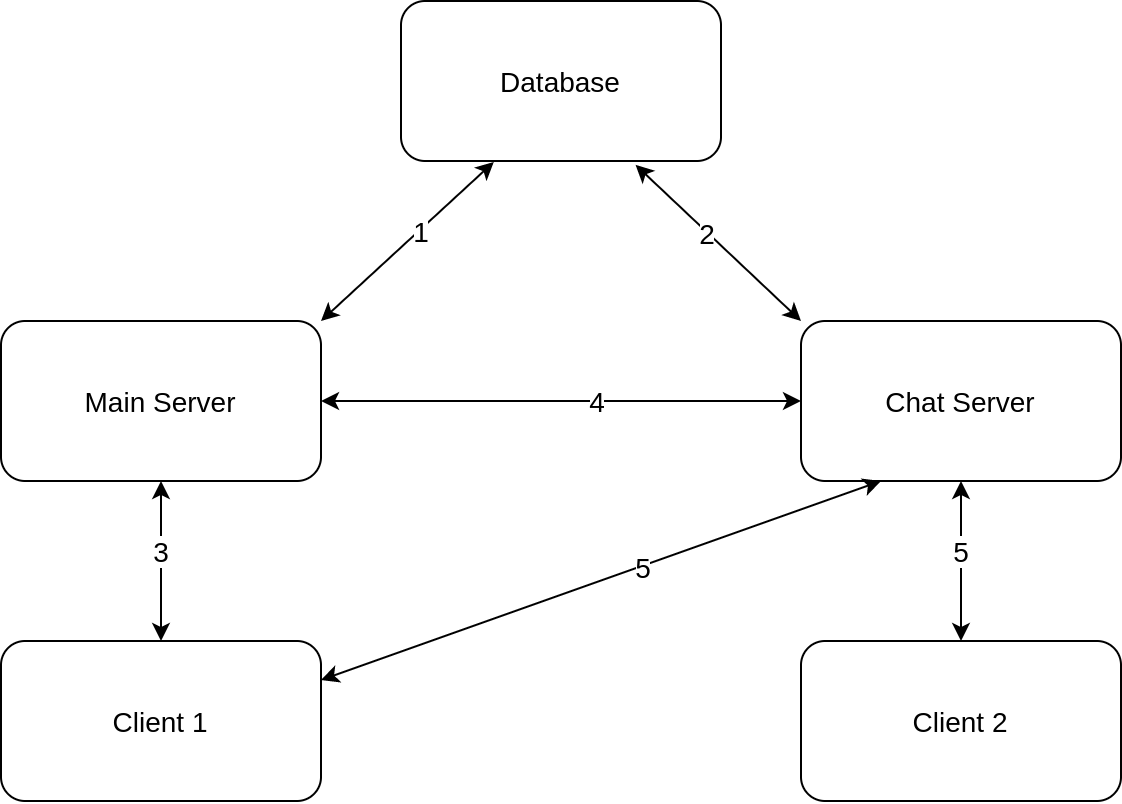

The diagram above was exported from draw.io. Its source (the exported page's mxGraphModel, read from the mxfile embedded in the PNG):
<mxGraphModel dx="936" dy="536" grid="1" gridSize="10" guides="1" tooltips="1" connect="1" arrows="1" fold="1" page="1" pageScale="1" pageWidth="850" pageHeight="1100" math="0" shadow="0">
  <root>
    <mxCell id="IDErDTO-VzmpERyoT60w-0" />
    <mxCell id="IDErDTO-VzmpERyoT60w-1" parent="IDErDTO-VzmpERyoT60w-0" />
    <mxCell id="IDErDTO-VzmpERyoT60w-2" value="Database" style="rounded=1;whiteSpace=wrap;html=1;fontSize=14;" vertex="1" parent="IDErDTO-VzmpERyoT60w-1">
      <mxGeometry x="360" y="80" width="160" height="80" as="geometry" />
    </mxCell>
    <mxCell id="IDErDTO-VzmpERyoT60w-3" value="Main Server" style="rounded=1;whiteSpace=wrap;html=1;fontSize=14;" vertex="1" parent="IDErDTO-VzmpERyoT60w-1">
      <mxGeometry x="160" y="240" width="160" height="80" as="geometry" />
    </mxCell>
    <mxCell id="IDErDTO-VzmpERyoT60w-5" value="Chat Server" style="rounded=1;whiteSpace=wrap;html=1;fontSize=14;" vertex="1" parent="IDErDTO-VzmpERyoT60w-1">
      <mxGeometry x="560" y="240" width="160" height="80" as="geometry" />
    </mxCell>
    <mxCell id="IDErDTO-VzmpERyoT60w-6" value="Client 1" style="rounded=1;whiteSpace=wrap;html=1;fontSize=14;" vertex="1" parent="IDErDTO-VzmpERyoT60w-1">
      <mxGeometry x="160" y="400" width="160" height="80" as="geometry" />
    </mxCell>
    <mxCell id="IDErDTO-VzmpERyoT60w-7" value="Client 2" style="rounded=1;whiteSpace=wrap;html=1;fontSize=14;" vertex="1" parent="IDErDTO-VzmpERyoT60w-1">
      <mxGeometry x="560" y="400" width="160" height="80" as="geometry" />
    </mxCell>
    <mxCell id="IDErDTO-VzmpERyoT60w-8" value="" style="endArrow=classic;startArrow=classic;html=1;fontSize=14;entryX=0.29;entryY=1.006;entryDx=0;entryDy=0;entryPerimeter=0;exitX=1;exitY=0;exitDx=0;exitDy=0;" edge="1" parent="IDErDTO-VzmpERyoT60w-1" source="IDErDTO-VzmpERyoT60w-3" target="IDErDTO-VzmpERyoT60w-2">
      <mxGeometry width="50" height="50" relative="1" as="geometry">
        <mxPoint x="230" y="240" as="sourcePoint" />
        <mxPoint x="280" y="190" as="targetPoint" />
      </mxGeometry>
    </mxCell>
    <mxCell id="IDErDTO-VzmpERyoT60w-9" value="1" style="edgeLabel;html=1;align=center;verticalAlign=middle;resizable=0;points=[];fontSize=14;" vertex="1" connectable="0" parent="IDErDTO-VzmpERyoT60w-8">
      <mxGeometry x="0.1443" relative="1" as="geometry">
        <mxPoint as="offset" />
      </mxGeometry>
    </mxCell>
    <mxCell id="IDErDTO-VzmpERyoT60w-10" value="" style="endArrow=classic;startArrow=classic;html=1;fontSize=14;entryX=0.733;entryY=1.024;entryDx=0;entryDy=0;entryPerimeter=0;exitX=0;exitY=0;exitDx=0;exitDy=0;" edge="1" parent="IDErDTO-VzmpERyoT60w-1" source="IDErDTO-VzmpERyoT60w-5" target="IDErDTO-VzmpERyoT60w-2">
      <mxGeometry width="50" height="50" relative="1" as="geometry">
        <mxPoint x="330" y="250" as="sourcePoint" />
        <mxPoint x="416.39999999999986" y="170.48000000000002" as="targetPoint" />
      </mxGeometry>
    </mxCell>
    <mxCell id="IDErDTO-VzmpERyoT60w-11" value="2" style="edgeLabel;html=1;align=center;verticalAlign=middle;resizable=0;points=[];fontSize=14;" vertex="1" connectable="0" parent="IDErDTO-VzmpERyoT60w-10">
      <mxGeometry x="0.1443" relative="1" as="geometry">
        <mxPoint as="offset" />
      </mxGeometry>
    </mxCell>
    <mxCell id="IDErDTO-VzmpERyoT60w-12" value="" style="endArrow=classic;startArrow=classic;html=1;fontSize=14;entryX=0.5;entryY=1;entryDx=0;entryDy=0;exitX=0.5;exitY=0;exitDx=0;exitDy=0;" edge="1" parent="IDErDTO-VzmpERyoT60w-1" source="IDErDTO-VzmpERyoT60w-6" target="IDErDTO-VzmpERyoT60w-3">
      <mxGeometry width="50" height="50" relative="1" as="geometry">
        <mxPoint x="230" y="400" as="sourcePoint" />
        <mxPoint x="316.39999999999986" y="320.48" as="targetPoint" />
        <mxPoint as="offset" />
      </mxGeometry>
    </mxCell>
    <mxCell id="IDErDTO-VzmpERyoT60w-13" value="3" style="edgeLabel;html=1;align=center;verticalAlign=middle;resizable=0;points=[];fontSize=14;" vertex="1" connectable="0" parent="IDErDTO-VzmpERyoT60w-12">
      <mxGeometry x="0.1443" relative="1" as="geometry">
        <mxPoint as="offset" />
      </mxGeometry>
    </mxCell>
    <mxCell id="IDErDTO-VzmpERyoT60w-14" value="" style="endArrow=classic;startArrow=classic;html=1;fontSize=14;entryX=0.25;entryY=1;entryDx=0;entryDy=0;exitX=1;exitY=0;exitDx=0;exitDy=0;" edge="1" parent="IDErDTO-VzmpERyoT60w-1" target="IDErDTO-VzmpERyoT60w-5">
      <mxGeometry width="50" height="50" relative="1" as="geometry">
        <mxPoint x="320" y="419.52" as="sourcePoint" />
        <mxPoint x="406.39999999999986" y="340" as="targetPoint" />
      </mxGeometry>
    </mxCell>
    <mxCell id="IDErDTO-VzmpERyoT60w-15" value="5" style="edgeLabel;html=1;align=center;verticalAlign=middle;resizable=0;points=[];fontSize=14;" vertex="1" connectable="0" parent="IDErDTO-VzmpERyoT60w-14">
      <mxGeometry x="0.1443" relative="1" as="geometry">
        <mxPoint as="offset" />
      </mxGeometry>
    </mxCell>
    <mxCell id="IDErDTO-VzmpERyoT60w-16" value="" style="endArrow=classic;startArrow=classic;html=1;fontSize=14;entryX=0.5;entryY=1;entryDx=0;entryDy=0;exitX=0.5;exitY=0;exitDx=0;exitDy=0;" edge="1" parent="IDErDTO-VzmpERyoT60w-1" source="IDErDTO-VzmpERyoT60w-7" target="IDErDTO-VzmpERyoT60w-5">
      <mxGeometry width="50" height="50" relative="1" as="geometry">
        <mxPoint x="690" y="360" as="sourcePoint" />
        <mxPoint x="639.76" y="320" as="targetPoint" />
      </mxGeometry>
    </mxCell>
    <mxCell id="IDErDTO-VzmpERyoT60w-17" value="5" style="edgeLabel;html=1;align=center;verticalAlign=middle;resizable=0;points=[];fontSize=14;" vertex="1" connectable="0" parent="IDErDTO-VzmpERyoT60w-16">
      <mxGeometry x="0.1443" relative="1" as="geometry">
        <mxPoint as="offset" />
      </mxGeometry>
    </mxCell>
    <mxCell id="IDErDTO-VzmpERyoT60w-18" value="" style="endArrow=classic;startArrow=classic;html=1;fontSize=14;entryX=0;entryY=0.5;entryDx=0;entryDy=0;exitX=1;exitY=0.5;exitDx=0;exitDy=0;" edge="1" parent="IDErDTO-VzmpERyoT60w-1" source="IDErDTO-VzmpERyoT60w-3" target="IDErDTO-VzmpERyoT60w-5">
      <mxGeometry width="50" height="50" relative="1" as="geometry">
        <mxPoint x="310" y="309.52" as="sourcePoint" />
        <mxPoint x="590" y="210" as="targetPoint" />
      </mxGeometry>
    </mxCell>
    <mxCell id="IDErDTO-VzmpERyoT60w-19" value="4" style="edgeLabel;html=1;align=center;verticalAlign=middle;resizable=0;points=[];fontSize=14;" vertex="1" connectable="0" parent="IDErDTO-VzmpERyoT60w-18">
      <mxGeometry x="0.1443" relative="1" as="geometry">
        <mxPoint as="offset" />
      </mxGeometry>
    </mxCell>
  </root>
</mxGraphModel>